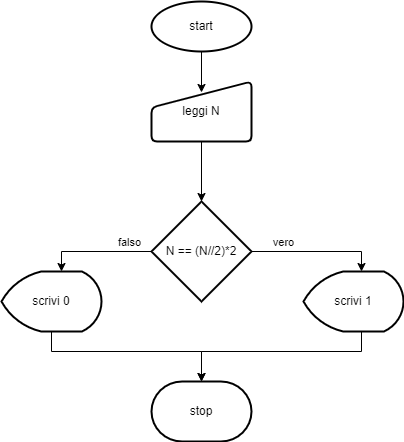

The diagram above was exported from draw.io. Its source (the exported page's mxGraphModel, read from the mxfile embedded in the PNG):
<mxGraphModel dx="998" dy="992" grid="1" gridSize="10" guides="1" tooltips="1" connect="1" arrows="1" fold="1" page="1" pageScale="1" pageWidth="827" pageHeight="1169" math="0" shadow="0">
  <root>
    <mxCell id="0" />
    <mxCell id="1" parent="0" />
    <mxCell id="LFPrzz2DxadQwdW6o9wr-9" style="edgeStyle=orthogonalEdgeStyle;rounded=0;orthogonalLoop=1;jettySize=auto;html=1;entryX=0.5;entryY=0.183;entryDx=0;entryDy=0;entryPerimeter=0;" parent="1" source="LFPrzz2DxadQwdW6o9wr-1" target="LFPrzz2DxadQwdW6o9wr-2" edge="1">
      <mxGeometry relative="1" as="geometry" />
    </mxCell>
    <mxCell id="LFPrzz2DxadQwdW6o9wr-1" value="start" style="strokeWidth=2;html=1;shape=mxgraph.flowchart.start_1;whiteSpace=wrap;" parent="1" vertex="1">
      <mxGeometry x="330" y="60" width="100" height="50" as="geometry" />
    </mxCell>
    <mxCell id="LFPrzz2DxadQwdW6o9wr-8" style="edgeStyle=orthogonalEdgeStyle;rounded=0;orthogonalLoop=1;jettySize=auto;html=1;entryX=0.5;entryY=0;entryDx=0;entryDy=0;entryPerimeter=0;" parent="1" source="LFPrzz2DxadQwdW6o9wr-2" target="LFPrzz2DxadQwdW6o9wr-3" edge="1">
      <mxGeometry relative="1" as="geometry" />
    </mxCell>
    <mxCell id="LFPrzz2DxadQwdW6o9wr-2" value="leggi N" style="html=1;strokeWidth=2;shape=manualInput;whiteSpace=wrap;rounded=1;size=26;arcSize=11;" parent="1" vertex="1">
      <mxGeometry x="330" y="140" width="100" height="60" as="geometry" />
    </mxCell>
    <mxCell id="LFPrzz2DxadQwdW6o9wr-6" value="" style="edgeStyle=orthogonalEdgeStyle;rounded=0;orthogonalLoop=1;jettySize=auto;html=1;" parent="1" source="LFPrzz2DxadQwdW6o9wr-3" target="LFPrzz2DxadQwdW6o9wr-4" edge="1">
      <mxGeometry relative="1" as="geometry">
        <Array as="points">
          <mxPoint x="540" y="310" />
        </Array>
      </mxGeometry>
    </mxCell>
    <mxCell id="LFPrzz2DxadQwdW6o9wr-13" value="vero" style="edgeLabel;html=1;align=center;verticalAlign=middle;resizable=0;points=[];" parent="LFPrzz2DxadQwdW6o9wr-6" connectable="0" vertex="1">
      <mxGeometry x="-0.5282" relative="1" as="geometry">
        <mxPoint y="-10" as="offset" />
      </mxGeometry>
    </mxCell>
    <mxCell id="LFPrzz2DxadQwdW6o9wr-7" value="" style="edgeStyle=orthogonalEdgeStyle;rounded=0;orthogonalLoop=1;jettySize=auto;html=1;" parent="1" source="LFPrzz2DxadQwdW6o9wr-3" target="LFPrzz2DxadQwdW6o9wr-5" edge="1">
      <mxGeometry relative="1" as="geometry">
        <Array as="points">
          <mxPoint x="240" y="310" />
        </Array>
      </mxGeometry>
    </mxCell>
    <mxCell id="LFPrzz2DxadQwdW6o9wr-14" value="falso" style="edgeLabel;html=1;align=center;verticalAlign=middle;resizable=0;points=[];" parent="LFPrzz2DxadQwdW6o9wr-7" connectable="0" vertex="1">
      <mxGeometry x="-0.5758" y="-2" relative="1" as="geometry">
        <mxPoint y="-8" as="offset" />
      </mxGeometry>
    </mxCell>
    <mxCell id="LFPrzz2DxadQwdW6o9wr-3" value="N == (N//2)*2" style="strokeWidth=2;html=1;shape=mxgraph.flowchart.decision;whiteSpace=wrap;" parent="1" vertex="1">
      <mxGeometry x="330" y="260" width="100" height="100" as="geometry" />
    </mxCell>
    <mxCell id="LFPrzz2DxadQwdW6o9wr-12" style="edgeStyle=orthogonalEdgeStyle;rounded=0;orthogonalLoop=1;jettySize=auto;html=1;entryX=0.5;entryY=0;entryDx=0;entryDy=0;entryPerimeter=0;" parent="1" source="LFPrzz2DxadQwdW6o9wr-4" target="LFPrzz2DxadQwdW6o9wr-10" edge="1">
      <mxGeometry relative="1" as="geometry">
        <Array as="points">
          <mxPoint x="540" y="410" />
          <mxPoint x="380" y="410" />
        </Array>
      </mxGeometry>
    </mxCell>
    <mxCell id="LFPrzz2DxadQwdW6o9wr-4" value="scrivi 1" style="strokeWidth=2;html=1;shape=mxgraph.flowchart.display;whiteSpace=wrap;" parent="1" vertex="1">
      <mxGeometry x="482" y="330" width="100" height="60" as="geometry" />
    </mxCell>
    <mxCell id="LFPrzz2DxadQwdW6o9wr-11" style="edgeStyle=orthogonalEdgeStyle;rounded=0;orthogonalLoop=1;jettySize=auto;html=1;entryX=0.5;entryY=0;entryDx=0;entryDy=0;entryPerimeter=0;" parent="1" source="LFPrzz2DxadQwdW6o9wr-5" target="LFPrzz2DxadQwdW6o9wr-10" edge="1">
      <mxGeometry relative="1" as="geometry">
        <Array as="points">
          <mxPoint x="230" y="410" />
          <mxPoint x="380" y="410" />
        </Array>
      </mxGeometry>
    </mxCell>
    <mxCell id="LFPrzz2DxadQwdW6o9wr-5" value="scrivi 0" style="strokeWidth=2;html=1;shape=mxgraph.flowchart.display;whiteSpace=wrap;" parent="1" vertex="1">
      <mxGeometry x="180" y="330" width="100" height="60" as="geometry" />
    </mxCell>
    <mxCell id="LFPrzz2DxadQwdW6o9wr-10" value="stop" style="strokeWidth=2;html=1;shape=mxgraph.flowchart.terminator;whiteSpace=wrap;" parent="1" vertex="1">
      <mxGeometry x="330" y="440" width="100" height="60" as="geometry" />
    </mxCell>
  </root>
</mxGraphModel>